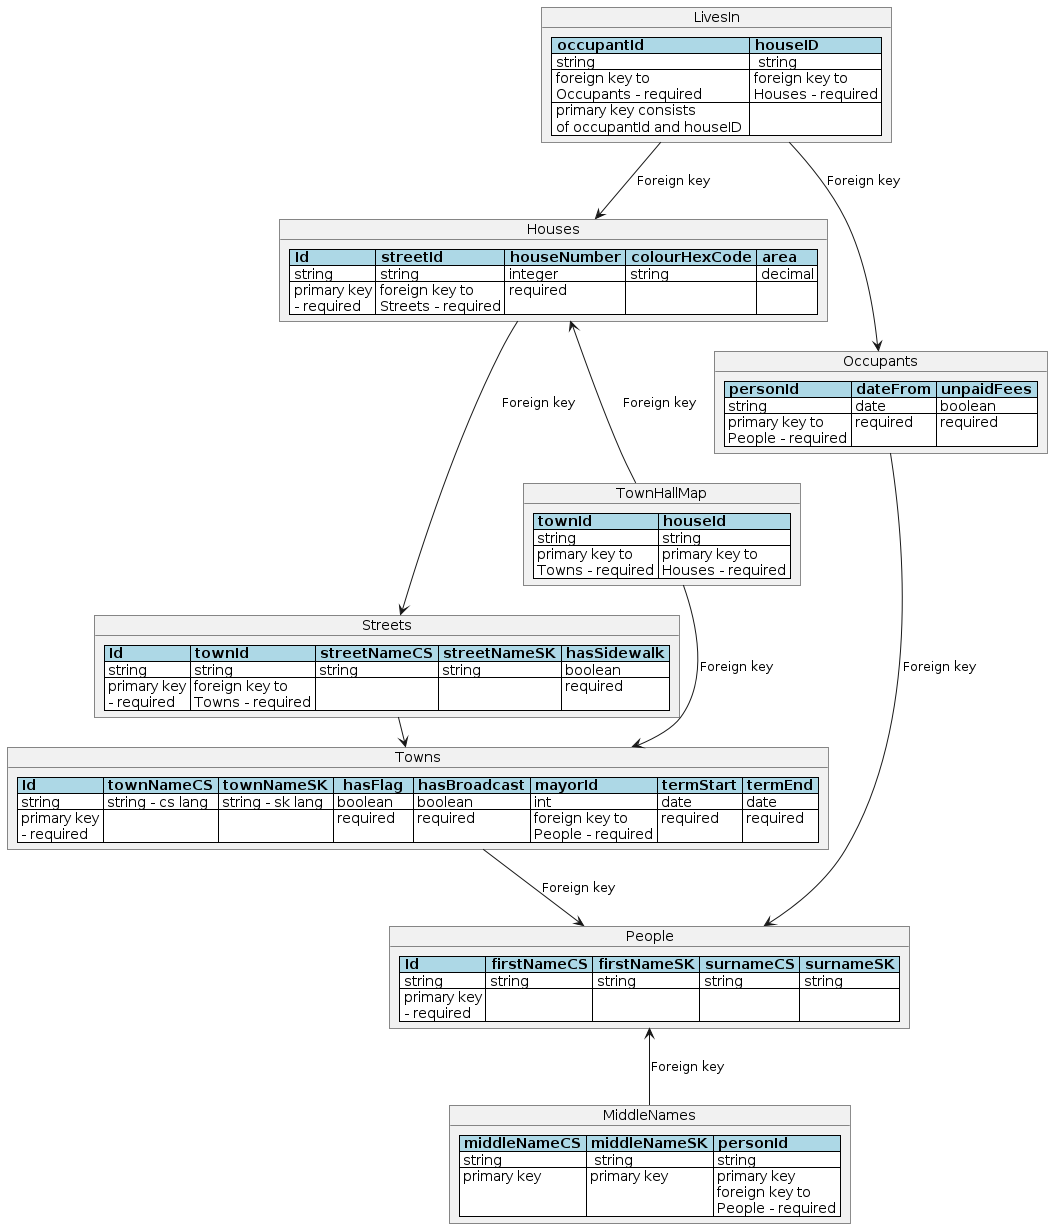

The diagram above was rendered by PlantUML. Its source (embedded in the PNG):
@startuml townDiagram

hide circle

object Towns {
  <#lightblue,#black>|= Id |= townNameCS |= townNameSK |=  hasFlag  |= hasBroadcast |= mayorId |= termStart |= termEnd |
  <#white>| string | string - cs lang | string - sk lang | boolean | boolean | int | date | date |
  <#white>| primary key \n - required | | | required | required | foreign key to \n People - required | required | required |
}

object People {
  <#lightblue,#black>|= Id |= firstNameCS |= firstNameSK |= surnameCS |= surnameSK |
  <#white>| string | string | string | string | string |
  <#white>| primary key \n - required | | | | |
}

object LivesIn {
  <#lightblue,#black>|= occupantId |= houseID |
  <#white>| string |  string |
  <#white>| foreign key to \n Occupants - required | foreign key to \n Houses - required |
  <#white>| primary key consists \n of occupantId and houseID  | |
}

object MiddleNames {
  <#lightblue,#black>|= middleNameCS |= middleNameSK |= personId |
  <#white>| string |  string | string |
  <#white>| primary key  | primary key | primary key \n foreign key to \n People - required |
}

object Occupants {
  <#lightblue,#black>|= personId |= dateFrom |= unpaidFees |
  <#white>| string | date | boolean |
  <#white>| primary key to \n People - required | required | required |
}

object TownHallMap {
  <#lightblue,#black>|= townId |= houseId |
  <#white>| string | string |
  <#white>| primary key to \n Towns - required | primary key to \n Houses - required | date \n - required | boolean \n - required |
}

' TODO: the same problem with streetName and langs
object Streets {
  <#lightblue,#black>|= Id |= townId |= streetNameCS |= streetNameSK |= hasSidewalk |
  <#white>| string | string | string | string | boolean |
  <#white>| primary key \n - required | foreign key to \n Towns - required | | | required |
}

object Houses {
  <#lightblue,#black>|= Id |= streetId |= houseNumber |= colourHexCode |= area |
  <#white>| string | string | integer | string | decimal |
  <#white>| primary key \n - required | foreign key to \n Streets - required | required | | |
}

Occupants -d-> People : "Foreign key"
Houses -d-> Streets : "Foreign key"
Streets -> Towns : "Foreign key"
Towns -d-> People : "Foreign key"
MiddleNames -u-> People : "Foreign key"
TownHallMap --> Towns : "Foreign key"
TownHallMap -u-> Houses : "Foreign key"
LivesIn --> Occupants : "Foreign key"
LivesIn --> Houses : "Foreign key"





@enduml